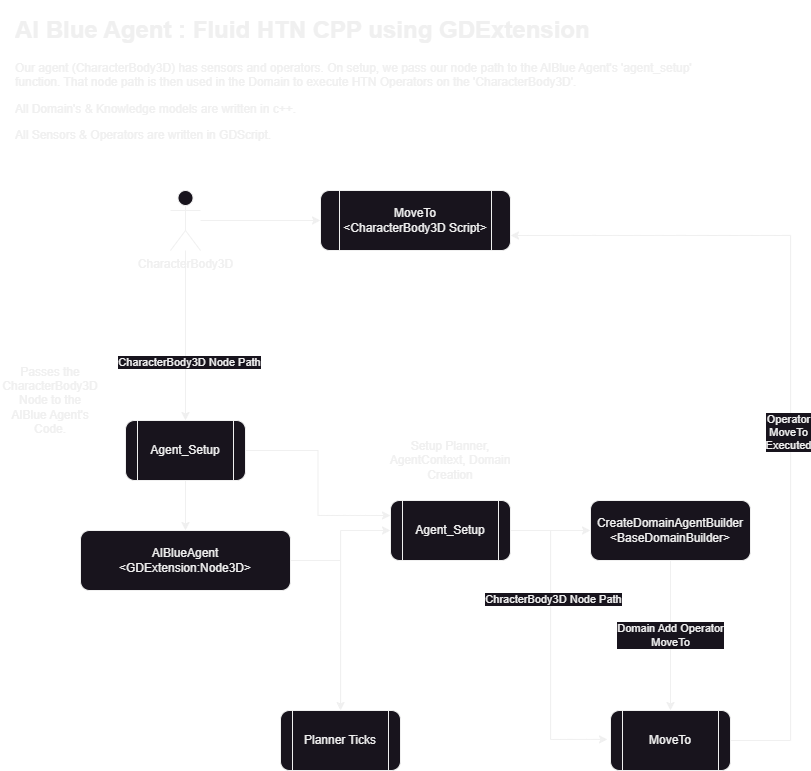

The diagram above was exported from draw.io. Its source (the exported page's mxGraphModel, read from the mxfile embedded in the PNG):
<mxGraphModel dx="1985" dy="922" grid="1" gridSize="10" guides="1" tooltips="1" connect="1" arrows="1" fold="1" page="1" pageScale="1" pageWidth="850" pageHeight="1100" math="0" shadow="0">
  <root>
    <mxCell id="0" />
    <mxCell id="1" parent="0" />
    <mxCell id="thpBK5Ogu7jyTQVFdLfv-5" style="edgeStyle=orthogonalEdgeStyle;rounded=0;orthogonalLoop=1;jettySize=auto;html=1;entryX=0.5;entryY=0;entryDx=0;entryDy=0;" edge="1" parent="1" source="thpBK5Ogu7jyTQVFdLfv-1" target="thpBK5Ogu7jyTQVFdLfv-6">
      <mxGeometry relative="1" as="geometry">
        <mxPoint x="205" y="410" as="targetPoint" />
      </mxGeometry>
    </mxCell>
    <mxCell id="thpBK5Ogu7jyTQVFdLfv-25" value="CharacterBody3D Node Path" style="edgeLabel;html=1;align=center;verticalAlign=middle;resizable=0;points=[];" vertex="1" connectable="0" parent="thpBK5Ogu7jyTQVFdLfv-5">
      <mxGeometry x="0.3077" y="3" relative="1" as="geometry">
        <mxPoint as="offset" />
      </mxGeometry>
    </mxCell>
    <mxCell id="thpBK5Ogu7jyTQVFdLfv-22" value="" style="edgeStyle=orthogonalEdgeStyle;rounded=0;orthogonalLoop=1;jettySize=auto;html=1;entryX=0;entryY=0.5;entryDx=0;entryDy=0;" edge="1" parent="1" source="thpBK5Ogu7jyTQVFdLfv-1" target="thpBK5Ogu7jyTQVFdLfv-23">
      <mxGeometry relative="1" as="geometry">
        <mxPoint x="310" y="240" as="targetPoint" />
      </mxGeometry>
    </mxCell>
    <mxCell id="thpBK5Ogu7jyTQVFdLfv-1" value="CharacterBody3D" style="shape=umlActor;verticalLabelPosition=bottom;verticalAlign=top;html=1;outlineConnect=0;" vertex="1" parent="1">
      <mxGeometry x="190" y="210" width="30" height="60" as="geometry" />
    </mxCell>
    <mxCell id="thpBK5Ogu7jyTQVFdLfv-4" value="" style="edgeStyle=orthogonalEdgeStyle;rounded=0;orthogonalLoop=1;jettySize=auto;html=1;" edge="1" parent="1" source="thpBK5Ogu7jyTQVFdLfv-2" target="thpBK5Ogu7jyTQVFdLfv-3">
      <mxGeometry relative="1" as="geometry">
        <Array as="points">
          <mxPoint x="360" y="580" />
          <mxPoint x="360" y="650" />
        </Array>
      </mxGeometry>
    </mxCell>
    <mxCell id="thpBK5Ogu7jyTQVFdLfv-10" style="edgeStyle=orthogonalEdgeStyle;rounded=0;orthogonalLoop=1;jettySize=auto;html=1;entryX=0;entryY=0.5;entryDx=0;entryDy=0;" edge="1" parent="1" source="thpBK5Ogu7jyTQVFdLfv-2" target="thpBK5Ogu7jyTQVFdLfv-9">
      <mxGeometry relative="1" as="geometry" />
    </mxCell>
    <mxCell id="thpBK5Ogu7jyTQVFdLfv-2" value="AIBlueAgent&lt;br&gt;&amp;lt;GDExtension:Node3D&amp;gt;" style="rounded=1;whiteSpace=wrap;html=1;" vertex="1" parent="1">
      <mxGeometry x="100" y="550" width="210" height="60" as="geometry" />
    </mxCell>
    <mxCell id="thpBK5Ogu7jyTQVFdLfv-3" value="Planner Ticks" style="shape=process;whiteSpace=wrap;html=1;backgroundOutline=1;rounded=1;" vertex="1" parent="1">
      <mxGeometry x="300" y="730" width="120" height="60" as="geometry" />
    </mxCell>
    <mxCell id="thpBK5Ogu7jyTQVFdLfv-7" style="edgeStyle=orthogonalEdgeStyle;rounded=0;orthogonalLoop=1;jettySize=auto;html=1;entryX=0.5;entryY=0;entryDx=0;entryDy=0;" edge="1" parent="1" source="thpBK5Ogu7jyTQVFdLfv-6" target="thpBK5Ogu7jyTQVFdLfv-2">
      <mxGeometry relative="1" as="geometry" />
    </mxCell>
    <mxCell id="thpBK5Ogu7jyTQVFdLfv-11" style="edgeStyle=orthogonalEdgeStyle;rounded=0;orthogonalLoop=1;jettySize=auto;html=1;entryX=0;entryY=0.25;entryDx=0;entryDy=0;" edge="1" parent="1" source="thpBK5Ogu7jyTQVFdLfv-6" target="thpBK5Ogu7jyTQVFdLfv-9">
      <mxGeometry relative="1" as="geometry" />
    </mxCell>
    <mxCell id="thpBK5Ogu7jyTQVFdLfv-6" value="Agent_Setup" style="shape=process;whiteSpace=wrap;html=1;backgroundOutline=1;rounded=1;" vertex="1" parent="1">
      <mxGeometry x="145" y="440" width="120" height="60" as="geometry" />
    </mxCell>
    <mxCell id="thpBK5Ogu7jyTQVFdLfv-8" value="Passes the CharacterBody3D Node to the AIBlue Agent's Code." style="text;html=1;strokeColor=none;fillColor=none;align=center;verticalAlign=middle;whiteSpace=wrap;rounded=0;" vertex="1" parent="1">
      <mxGeometry x="20" y="380" width="100" height="80" as="geometry" />
    </mxCell>
    <mxCell id="thpBK5Ogu7jyTQVFdLfv-14" value="" style="edgeStyle=orthogonalEdgeStyle;rounded=0;orthogonalLoop=1;jettySize=auto;html=1;" edge="1" parent="1" source="thpBK5Ogu7jyTQVFdLfv-9" target="thpBK5Ogu7jyTQVFdLfv-13">
      <mxGeometry relative="1" as="geometry" />
    </mxCell>
    <mxCell id="thpBK5Ogu7jyTQVFdLfv-17" style="edgeStyle=orthogonalEdgeStyle;rounded=0;orthogonalLoop=1;jettySize=auto;html=1;entryX=-0.025;entryY=0.482;entryDx=0;entryDy=0;entryPerimeter=0;" edge="1" parent="1" source="thpBK5Ogu7jyTQVFdLfv-9" target="thpBK5Ogu7jyTQVFdLfv-15">
      <mxGeometry relative="1" as="geometry">
        <Array as="points">
          <mxPoint x="570" y="550" />
          <mxPoint x="570" y="759" />
        </Array>
      </mxGeometry>
    </mxCell>
    <mxCell id="thpBK5Ogu7jyTQVFdLfv-18" value="ChracterBody3D Node Path" style="edgeLabel;html=1;align=center;verticalAlign=middle;resizable=0;points=[];" vertex="1" connectable="0" parent="thpBK5Ogu7jyTQVFdLfv-17">
      <mxGeometry x="-0.2908" y="2" relative="1" as="geometry">
        <mxPoint as="offset" />
      </mxGeometry>
    </mxCell>
    <mxCell id="thpBK5Ogu7jyTQVFdLfv-9" value="Agent_Setup" style="shape=process;whiteSpace=wrap;html=1;backgroundOutline=1;rounded=1;" vertex="1" parent="1">
      <mxGeometry x="410" y="520" width="120" height="60" as="geometry" />
    </mxCell>
    <mxCell id="thpBK5Ogu7jyTQVFdLfv-12" value="Setup Planner, AgentContext, Domain Creation" style="text;html=1;strokeColor=none;fillColor=none;align=center;verticalAlign=middle;whiteSpace=wrap;rounded=0;" vertex="1" parent="1">
      <mxGeometry x="405" y="450" width="130" height="60" as="geometry" />
    </mxCell>
    <mxCell id="thpBK5Ogu7jyTQVFdLfv-16" value="" style="edgeStyle=orthogonalEdgeStyle;rounded=0;orthogonalLoop=1;jettySize=auto;html=1;" edge="1" parent="1" source="thpBK5Ogu7jyTQVFdLfv-13" target="thpBK5Ogu7jyTQVFdLfv-15">
      <mxGeometry relative="1" as="geometry" />
    </mxCell>
    <mxCell id="thpBK5Ogu7jyTQVFdLfv-27" value="Domain Add Operator&lt;br&gt;MoveTo" style="edgeLabel;html=1;align=center;verticalAlign=middle;resizable=0;points=[];" vertex="1" connectable="0" parent="thpBK5Ogu7jyTQVFdLfv-16">
      <mxGeometry x="-0.0064" y="-1" relative="1" as="geometry">
        <mxPoint as="offset" />
      </mxGeometry>
    </mxCell>
    <mxCell id="thpBK5Ogu7jyTQVFdLfv-13" value="CreateDomainAgentBuilder&lt;br&gt;&amp;lt;BaseDomainBuilder&amp;gt;" style="rounded=1;whiteSpace=wrap;html=1;" vertex="1" parent="1">
      <mxGeometry x="610" y="520" width="160" height="60" as="geometry" />
    </mxCell>
    <mxCell id="thpBK5Ogu7jyTQVFdLfv-24" style="edgeStyle=orthogonalEdgeStyle;rounded=0;orthogonalLoop=1;jettySize=auto;html=1;entryX=1;entryY=0.75;entryDx=0;entryDy=0;" edge="1" parent="1" source="thpBK5Ogu7jyTQVFdLfv-15" target="thpBK5Ogu7jyTQVFdLfv-23">
      <mxGeometry relative="1" as="geometry">
        <Array as="points">
          <mxPoint x="810" y="760" />
          <mxPoint x="810" y="255" />
        </Array>
      </mxGeometry>
    </mxCell>
    <mxCell id="thpBK5Ogu7jyTQVFdLfv-26" value="Operator&lt;br&gt;MoveTo&lt;br&gt;Executed" style="edgeLabel;html=1;align=center;verticalAlign=middle;resizable=0;points=[];" vertex="1" connectable="0" parent="thpBK5Ogu7jyTQVFdLfv-24">
      <mxGeometry x="-0.1286" y="3" relative="1" as="geometry">
        <mxPoint as="offset" />
      </mxGeometry>
    </mxCell>
    <mxCell id="thpBK5Ogu7jyTQVFdLfv-15" value="MoveTo" style="shape=process;whiteSpace=wrap;html=1;backgroundOutline=1;rounded=1;" vertex="1" parent="1">
      <mxGeometry x="630" y="730" width="120" height="60" as="geometry" />
    </mxCell>
    <mxCell id="thpBK5Ogu7jyTQVFdLfv-23" value="MoveTo&lt;br&gt;&amp;lt;CharacterBody3D Script&amp;gt;" style="shape=process;whiteSpace=wrap;html=1;backgroundOutline=1;rounded=1;" vertex="1" parent="1">
      <mxGeometry x="340" y="210" width="190" height="60" as="geometry" />
    </mxCell>
    <mxCell id="thpBK5Ogu7jyTQVFdLfv-28" value="&lt;h1&gt;AI Blue Agent : Fluid HTN CPP using GDExtension&lt;/h1&gt;&lt;p&gt;Our agent (CharacterBody3D) has sensors and operators. On setup, we pass our node path to the AIBlue Agent's 'agent_setup' function. That node path is then used in the Domain to execute HTN Operators on the 'CharacterBody3D'.&amp;nbsp;&lt;/p&gt;&lt;p&gt;All Domain's &amp;amp; Knowledge models are written in c++.&amp;nbsp;&lt;/p&gt;&lt;p&gt;All Sensors &amp;amp; Operators are written in GDScript.&lt;/p&gt;" style="text;html=1;strokeColor=none;fillColor=none;spacing=5;spacingTop=-20;whiteSpace=wrap;overflow=hidden;rounded=0;" vertex="1" parent="1">
      <mxGeometry x="30" y="30" width="730" height="150" as="geometry" />
    </mxCell>
  </root>
</mxGraphModel>